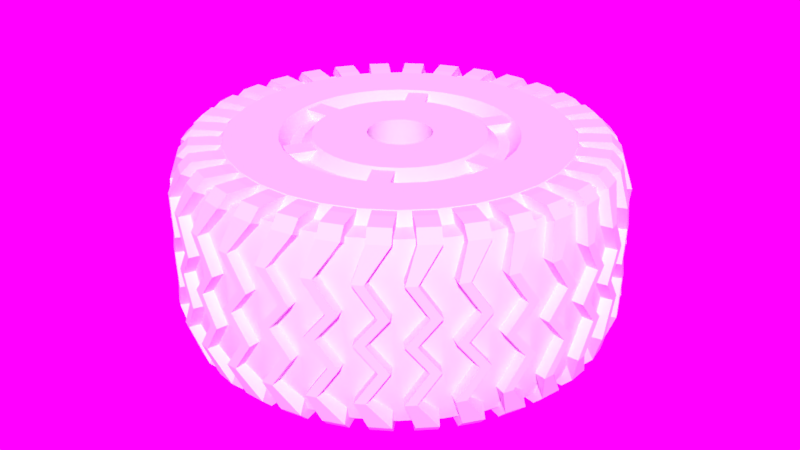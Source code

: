 # Source: Wheels.blend  (saved by Blender 2.79.6; exported with 4.5.12 LTS)
import bpy
from mathutils import Matrix  # noqa: F401  (used for matrix-valued properties, if any)

bpy.ops.wm.read_factory_settings(use_empty=True)
scene = bpy.context.scene
scene.name = 'Wheel'

# ---- collections
col_collection_1 = bpy.data.collections.new('Collection 1'); scene.collection.children.link(col_collection_1)
col_collection_1.hide_render = True
col_collection_1.hide_viewport = True
col_collection_2 = bpy.data.collections.new('Collection 2'); scene.collection.children.link(col_collection_2)
col_collection_2.hide_render = True
col_collection_2.hide_viewport = True
col_collection_3 = bpy.data.collections.new('Collection 3'); scene.collection.children.link(col_collection_3)
col_collection_3.hide_render = True
col_collection_3.hide_viewport = True
col_collection_4 = bpy.data.collections.new('Collection 4'); scene.collection.children.link(col_collection_4)
col_collection_4.hide_render = True
col_collection_4.hide_viewport = True
col_collection_9 = bpy.data.collections.new('Collection 9'); scene.collection.children.link(col_collection_9)
col_collection_10 = bpy.data.collections.new('Collection 10'); scene.collection.children.link(col_collection_10)
col_collection_10.hide_render = True
col_collection_10.hide_viewport = True
col_collection_12 = bpy.data.collections.new('Collection 12'); scene.collection.children.link(col_collection_12)
col_collection_12.hide_render = True
col_collection_12.hide_viewport = True
col_tireleft = bpy.data.collections.new('TireLeft')  # instanced only; not linked into the scene
col_servo = bpy.data.collections.new('Servo')  # instanced only; not linked into the scene

# ---- images (referenced by path relative to the original .blend; pixels are not part of the script)
import os
ASSET_DIR = os.environ.get("B2B_ASSET_DIR", "")  # directory of the original .blend (textures are referenced by path, not embedded)
HERE = os.path.dirname(os.path.abspath(__file__))  # packed textures are extracted next to this script under _unpacked/

def load_image(name, relpath, width, height, colorspace="sRGB"):
    """Load a texture the original file referenced (path relative to the .blend, or extracted next to this script)."""
    p = next((c for c in (os.path.join(HERE, relpath), os.path.join(ASSET_DIR, relpath)) if relpath and os.path.exists(c)), "")
    if p:
        img = bpy.data.images.load(p, check_existing=True)
        img.name = name
    else:  # same state as the original file: an image datablock whose file is absent (Cycles renders it pink)
        img = bpy.data.images.new(name, width, height)
        img.source = "FILE"
        img.filepath = "//" + (relpath or name)
    img.colorspace_settings.name = colorspace
    return img
img_hdr_029_sky_cloudy_ref_hdr = load_image('HDR_029_Sky_Cloudy_Ref.hdr', 'textures/HDR_029_Sky_Cloudy_Ref.hdr', 1024, 1024, 'Linear Rec.709')

# ---- materials (node trees are filled in below, after node groups)
mat_3d_print = bpy.data.materials.new('3d print')

# ---- node groups
ng_auto_smooth = bpy.data.node_groups.new('Auto Smooth', 'GeometryNodeTree')
_s = ng_auto_smooth.interface.new_socket(name='Geometry', in_out='OUTPUT', socket_type='NodeSocketGeometry')
_s = ng_auto_smooth.interface.new_socket(name='Geometry', in_out='INPUT', socket_type='NodeSocketGeometry')
_s = ng_auto_smooth.interface.new_socket(name='Angle', in_out='INPUT', socket_type='NodeSocketFloat')
_s.subtype = 'ANGLE'
_s.min_value = 0.0
_s.max_value = 3.142
ng_auto_smooth.is_modifier = True
_N = ng_auto_smooth.nodes; _L = ng_auto_smooth.links
n0 = _N.new('NodeGroupOutput'); n0.name = 'Group Output'; n0.location = (480, -100)
n1 = _N.new('NodeGroupInput'); n1.name = 'Group Input'; n1.location = (-420, -300)
n2 = _N.new('NodeGroupInput'); n2.name = 'Group Input.001'; n2.location = (-60, -100)
n3 = _N.new('GeometryNodeSetShadeSmooth'); n3.name = 'Set Shade Smooth'; n3.location = (120, -100)
n3.domain = 'EDGE'
n4 = _N.new('GeometryNodeSetShadeSmooth'); n4.name = 'Set Shade Smooth.001'; n4.location = (300, -100)
n5 = _N.new('GeometryNodeInputMeshEdgeAngle'); n5.name = 'Edge Angle'; n5.location = (-420, -220)
n6 = _N.new('GeometryNodeInputEdgeSmooth'); n6.name = 'Is Edge Smooth'; n6.location = (-60, -160)
n7 = _N.new('GeometryNodeInputShadeSmooth'); n7.name = 'Is Face Smooth'; n7.location = (-240, -340)
n8 = _N.new('FunctionNodeBooleanMath'); n8.name = 'Boolean Math'; n8.location = (-60, -220)
n9 = _N.new('FunctionNodeCompare'); n9.name = 'Compare'; n9.location = (-240, -180)
n9.operation = 'LESS_EQUAL'
_L.new(n5.outputs[0], n9.inputs[0])
_L.new(n4.outputs[0], n0.inputs[0])
_L.new(n1.outputs[1], n9.inputs[1])
_L.new(n9.outputs[0], n8.inputs[0])
_L.new(n7.outputs[0], n8.inputs[1])
_L.new(n2.outputs[0], n3.inputs[0])
_L.new(n6.outputs[0], n3.inputs[1])
_L.new(n3.outputs[0], n4.inputs[0])
_L.new(n8.outputs[0], n3.inputs[2])
n0.is_active_output = True

# ---- material node trees

# ---- world
world_world_001 = bpy.data.worlds.new('World.001'); scene.world = world_world_001
world_world_001.use_nodes = True; world_world_001.node_tree.nodes.clear()
_N = world_world_001.node_tree.nodes; _L = world_world_001.node_tree.links
n0 = _N.new('ShaderNodeOutputWorld'); n0.name = 'World Output'; n0.location = (300, 300)
n1 = _N.new('ShaderNodeBackground'); n1.name = 'Background'; n1.location = (10, 300)
n1.inputs[1].default_value = 1.2
n2 = _N.new('ShaderNodeTexEnvironment'); n2.name = 'Environment Texture'; n2.location = (-180, 300)
n2.width = 140
n2.image = img_hdr_029_sky_cloudy_ref_hdr
_L.new(n1.outputs[0], n0.inputs[0])
_L.new(n2.outputs[0], n1.inputs[0])
n0.is_active_output = True
world_world_001.use_sun_shadow = False
world_world_001.sun_shadow_jitter_overblur = 0.0
world_world_001.cycles.sampling_method = 'MANUAL'

# ---- meshes
me_treadright = bpy.data.meshes.new('TreadRight')
me_treadright.from_pydata([(1.9, -0.05, 0.9), (1.7, 0.15, 0.7), (1.55, 0.15, 0.7), (1.9, 0.15, 1.2), (1.9, -0.15, 0.9), (1.7, -0.05, 0.7), (1.55, -0.05, 0.7), (1.9, 0.05, 1.2), (2.1, -0.05, 0.9), (1.7, 0.15, 0.5), (1.55, 0.15, 0.51), (2.1, 0.15, 1.2), (2.1, -0.15, 0.9), (1.7, -0.05, 0.5), (1.55, -0.05, 0.51), (2.1, 0.05, 1.2), (1.8, 0.15, 0.7), (1.9, 0.15, 0.8), (1.9, -0.05, 0.8), (1.8, -0.05, 0.7), (2.0, 0.15, 0.6), (1.9, 0.15, 0.5), (1.9, -0.05, 0.5), (2.0, -0.05, 0.6), (1.9, -0.05, 2.0), (1.7, 0.15, 2.2), (1.55, 0.15, 2.2), (1.9, 0.15, 1.7), (1.9, -0.15, 2.0), (1.7, -0.05, 2.2), (1.55, -0.05, 2.2), (1.9, 0.05, 1.7), (2.1, -0.05, 2.0), (1.7, 0.15, 2.4), (1.55, 0.15, 2.39), (2.1, 0.15, 1.7), (2.1, -0.15, 2.0), (1.7, -0.05, 2.4), (1.55, -0.05, 2.39), (2.1, 0.05, 1.7), (1.8, 0.15, 2.2), (1.8, -0.05, 2.2), (2.0, 0.15, 2.3), (1.9, 0.15, 2.4), (1.9, -0.05, 2.4), (2.0, -0.05, 2.3), (1.9, -0.05, 1.45), (1.9, -0.15, 1.45), (2.1, -0.05, 1.45), (2.1, -0.15, 1.45)], [], [(8, 11, 15, 12), (1, 2, 6, 5), (16, 1, 5, 19), (3, 11, 8, 0), (9, 13, 14, 10), (18, 4, 0, 17), (4, 12, 15, 7), (21, 22, 13, 9), (0, 8, 20, 17), (1, 9, 10, 2), (20, 8, 12, 23), (2, 10, 14, 6), (23, 12, 4, 18), (6, 14, 13, 5), (4, 7, 3, 0), (5, 13, 22, 19), (16, 21, 9, 1), (19, 18, 17, 16), (21, 20, 23, 22), (16, 17, 20, 21), (22, 23, 18, 19), (32, 36, 39, 35), (25, 29, 30, 26), (40, 41, 29, 25), (27, 24, 32, 35), (33, 34, 38, 37), (41, 40, 24, 28), (28, 31, 39, 36), (43, 33, 37, 44), (24, 40, 42, 32), (25, 26, 34, 33), (42, 45, 36, 32), (26, 30, 38, 34), (45, 41, 28, 36), (30, 29, 37, 38), (28, 24, 27, 31), (29, 41, 44, 37), (40, 25, 33, 43), (43, 44, 45, 42), (40, 43, 42), (44, 41, 45), (35, 39, 49, 48), (27, 35, 48, 46), (39, 31, 47, 49), (31, 27, 46, 47), (3, 46, 48, 11), (11, 48, 49, 15), (15, 49, 47, 7), (7, 47, 46, 3)])
me_treadright.use_remesh_preserve_volume = False
me_treadright.use_remesh_preserve_attributes = False
me_treadright.use_mirror_vertex_groups = False
me_treadright.update()
me_tiremain = bpy.data.meshes.new('TireMain')
me_tiremain.from_pydata([(-1.6, 4.371e-08, 0.5), (-1.5, 4.371e-08, 0.5), (-2.0, 4.371e-08, 2.0), (-2.0, 4.371e-08, 0.9), (-1.9, 4.371e-08, 2.3), (-1.3, 4.371e-08, 0.9), (-0.26, 4.371e-08, 0.9), (-0.26, 4.371e-08, 1.1), (-0.13, 4.371e-08, 1.1), (-0.13, 4.371e-08, 1.2), (-0.3, 4.371e-08, 1.2), (-1.7, 4.371e-08, 0.6), (-1.9, 0.0, 0.6), (-1.1, 4.371e-08, 2.4), (-1.0, 4.371e-08, 2.3), (-0.9, 4.371e-08, 2.3), (-0.8, 4.371e-08, 2.4), (-0.3, 4.371e-08, 2.4), (-1.7, 4.371e-08, 2.3), (-1.6, 4.371e-08, 2.4)], [(4, 2), (11, 0), (0, 1), (2, 3), (1, 5), (5, 6), (6, 7), (7, 8), (8, 9), (9, 10), (10, 17), (12, 11), (3, 12), (18, 4), (14, 13), (15, 14), (16, 15), (17, 16), (19, 18), (13, 19)], [])
me_tiremain.use_remesh_preserve_volume = False
me_tiremain.use_remesh_preserve_attributes = False
me_tiremain.use_mirror_vertex_groups = False
me_tiremain.update()
me_spokes = bpy.data.meshes.new('Spokes')
me_spokes.from_pydata([(-1.2, -0.1, 2.18), (-1.2, -0.1, 2.38), (-1.2, 0.1, 2.18), (-1.2, 0.1, 2.38), (-0.5, -0.1, 2.18), (-0.5, -0.1, 2.38), (-0.5, 0.1, 2.18), (-0.5, 0.1, 2.38)], [], [(0, 1, 3, 2), (2, 3, 7, 6), (6, 7, 5, 4), (4, 5, 1, 0), (2, 6, 4, 0), (7, 3, 1, 5)])
me_spokes.use_remesh_preserve_volume = False
me_spokes.use_remesh_preserve_attributes = False
me_spokes.use_mirror_vertex_groups = False
me_spokes.update()
me_tireleft = bpy.data.meshes.new('TireLeft')
me_tireleft.from_pydata([], [], [])
me_tireleft.materials.append(mat_3d_print)
me_tireleft.use_remesh_preserve_volume = False
me_tireleft.use_remesh_preserve_attributes = False
me_tireleft.use_mirror_vertex_groups = False
me_tireleft.update()

# ---- objects
ob_12deg = bpy.data.objects.new('12Deg', None)
ob_60deg = bpy.data.objects.new('60deg', None)
ob_treadleft = bpy.data.objects.new('TreadLeft', me_treadright)
ob_tiremain = bpy.data.objects.new('TireMain', me_tiremain)
ob_spokes = bpy.data.objects.new('Spokes', me_spokes)
ob_tireleft = bpy.data.objects.new('TireLeft', me_tireleft)
ob_tireleft_001 = bpy.data.objects.new('TireLeft.001', None)
ob_servo = bpy.data.objects.new('Servo', None)

# ---- transforms, parenting, visibility, modifiers, constraints
ob_12deg.location = (0.0, 0.0, 0.0)
ob_12deg.rotation_euler = (0.0, 0.0, 0.1963)
ob_12deg.empty_image_offset = (0.0, 0.0)
ob_12deg.lineart.crease_threshold = 0.0
ob_60deg.location = (0.0, 0.0, 0.0)
ob_60deg.rotation_euler = (0.0, -0.0, 1.047)
ob_60deg.empty_image_offset = (0.0, 0.0)
ob_60deg.lineart.crease_threshold = 0.0
ob_treadleft.location = (1.192e-07, 0.0, -1.192e-07)
ob_treadleft.lineart.crease_threshold = 0.0
_m = ob_treadleft.modifiers.new('Array', 'ARRAY')
_m.count = 32
_m.constant_offset_displace = (-2.1, 0.0, 1.45)
_m.use_relative_offset = False
_m.use_object_offset = True
_m.offset_object = ob_12deg
ob_tiremain.location = (0.0, 0.0, 0.0)
ob_tiremain.rotation_euler = (0.0, -0.0, 0.09817)
ob_tiremain.show_wire = True
ob_tiremain.lineart.crease_threshold = 0.0
_m = ob_tiremain.modifiers.new('Screw', 'SCREW')
_m.steps = 32
_m.render_steps = 32
_m = ob_tiremain.modifiers.new('Auto Smooth', 'NODES')
_m.node_group = ng_auto_smooth
_gi = [s.identifier for s in ng_auto_smooth.interface.items_tree if s.item_type == 'SOCKET' and s.in_out == 'INPUT']
_m[_gi[1]] = 0.5236  # Angle
ob_spokes.location = (0.0, 0.0, 0.0)
ob_spokes.lineart.crease_threshold = 0.0
_m = ob_spokes.modifiers.new('Array', 'ARRAY')
_m.count = 6
_m.constant_offset_displace = (0.0, 0.0, 0.0)
_m.use_relative_offset = False
_m.use_object_offset = True
_m.offset_object = ob_60deg
ob_tireleft.location = (0.0, 0.0, 0.0)
ob_tireleft.show_wire = True
ob_tireleft.show_all_edges = True
ob_tireleft.lineart.crease_threshold = 0.0
_m = ob_tireleft.modifiers.new('Boolean', 'BOOLEAN')
_m.object = ob_tiremain
_m.operation = 'UNION'
_m.solver = 'FAST'
_m = ob_tireleft.modifiers.new('Boolean.001', 'BOOLEAN')
_m.object = ob_spokes
_m.operation = 'UNION'
_m.solver = 'FAST'
_m = ob_tireleft.modifiers.new('Boolean.002', 'BOOLEAN')
_m.object = ob_treadleft
_m.operation = 'UNION'
_m.double_threshold = 0.0001
_m.solver = 'FAST'
_m = ob_tireleft.modifiers.new('Auto Smooth', 'NODES')
_m.node_group = ng_auto_smooth
_gi = [s.identifier for s in ng_auto_smooth.interface.items_tree if s.item_type == 'SOCKET' and s.in_out == 'INPUT']
_m[_gi[1]] = 0.5236  # Angle
ob_tireleft_001.location = (0.0, 0.0, 0.0)
ob_tireleft_001.scale = (-1.0, 1.0, 1.0)
ob_tireleft_001.show_instancer_for_render = False
ob_tireleft_001.instance_type = 'COLLECTION'
ob_tireleft_001.lineart.crease_threshold = 0.0
ob_servo.location = (0.0, 0.0, -0.1)
ob_servo.show_instancer_for_render = False
ob_servo.instance_type = 'COLLECTION'
ob_servo.lineart.crease_threshold = 0.0
ob_tireleft_001.instance_collection = col_tireleft
ob_servo.instance_collection = col_servo

# ---- collection membership
col_collection_1.objects.link(ob_12deg)
col_collection_1.objects.link(ob_60deg)
col_collection_2.objects.link(ob_treadleft)
col_collection_3.objects.link(ob_tiremain)
col_collection_4.objects.link(ob_spokes)
col_collection_9.objects.link(ob_tireleft)
col_collection_10.objects.link(ob_tireleft_001)
col_collection_12.objects.link(ob_servo)
col_tireleft.objects.link(ob_tireleft)

# ---- scene / render settings (as saved in the file)
scene.frame_start = 1; scene.frame_end = 250; scene.frame_set(1)
scene.render.engine = 'CYCLES'
scene.render.image_settings.exr_codec = 'NONE'
scene.render.resolution_percentage = 50
scene.render.dither_intensity = 0.0
scene.render.simplify_subdivision_render = 0
scene.render.simplify_child_particles_render = 0.0
scene.cycles.use_denoising = False
scene.cycles.samples = 128
scene.cycles.sampling_pattern = 'TABULATED_SOBOL'
scene.cycles.use_adaptive_sampling = False
scene.cycles.use_light_tree = False
scene.cycles.blur_glossy = 0.0
scene.cycles.sample_clamp_indirect = 0.0
scene.view_settings.view_transform = 'Standard'
bpy.context.view_layer.update()

# ---- added for rendering (the .blend has no active camera and no usable light): camera, sun
cam_auto = bpy.data.cameras.new('AutoCamera')
cam_auto.lens = 50.0
cam_auto.sensor_width = 36.0
cam_auto.clip_end = 1000.0
ob_auto_camera = bpy.data.objects.new('AutoCamera', cam_auto)
scene.collection.objects.link(ob_auto_camera)
ob_auto_camera.location = (5.98563, -7.18276, 6.23851)
ob_auto_camera.rotation_euler = (1.09748, -7.21219e-08, 0.694738)
scene.camera = ob_auto_camera
light_auto_sun = bpy.data.lights.new('AutoSun', 'SUN')
light_auto_sun.energy = 3.0
light_auto_sun.angle = 0.0523599
ob_auto_sun = bpy.data.objects.new('AutoSun', light_auto_sun)
scene.collection.objects.link(ob_auto_sun)
ob_auto_sun.rotation_euler = (0.872665, 0.174533, 0.523599)
bpy.context.view_layer.update()
